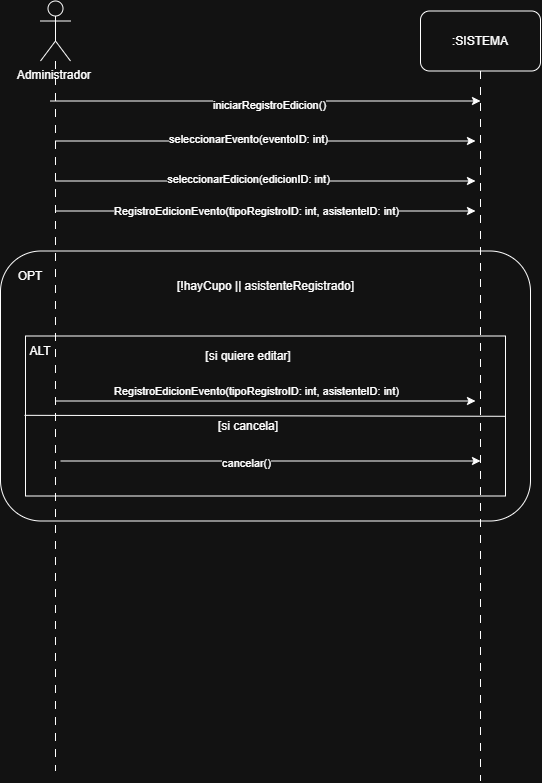

The diagram above was exported from draw.io. Its source (the exported page's mxGraphModel, read from the mxfile embedded in the PNG):
<mxGraphModel dx="1184" dy="620" grid="1" gridSize="10" guides="1" tooltips="1" connect="1" arrows="1" fold="1" page="1" pageScale="1" pageWidth="827" pageHeight="1169" math="0" shadow="0">
  <root>
    <mxCell id="0" />
    <mxCell id="1" parent="0" />
    <mxCell id="g9fz81MI5dauRlAZSf---26" parent="1" style="rounded=1;whiteSpace=wrap;html=1;" value="" vertex="1">
      <mxGeometry height="270" width="530" x="70" y="310" as="geometry" />
    </mxCell>
    <mxCell id="g9fz81MI5dauRlAZSf---1" parent="1" style="shape=umlActor;verticalLabelPosition=bottom;verticalAlign=top;html=1;outlineConnect=0;" value="Administrador&amp;nbsp;&lt;div&gt;&lt;br&gt;&lt;/div&gt;" vertex="1">
      <mxGeometry height="60" width="30" x="110" y="60" as="geometry" />
    </mxCell>
    <mxCell id="g9fz81MI5dauRlAZSf---2" parent="1" style="rounded=1;whiteSpace=wrap;html=1;" value=":SISTEMA" vertex="1">
      <mxGeometry height="60" width="120" x="490" y="70" as="geometry" />
    </mxCell>
    <mxCell id="g9fz81MI5dauRlAZSf---6" edge="1" parent="1" style="endArrow=classic;html=1;rounded=0;" value="">
      <mxGeometry height="50" relative="1" width="50" as="geometry">
        <mxPoint x="120" y="160" as="sourcePoint" />
        <mxPoint x="550" y="160" as="targetPoint" />
      </mxGeometry>
    </mxCell>
    <mxCell id="g9fz81MI5dauRlAZSf---7" connectable="0" parent="g9fz81MI5dauRlAZSf---6" style="edgeLabel;html=1;align=center;verticalAlign=middle;resizable=0;points=[];" value="iniciarRegistroEdicion()" vertex="1">
      <mxGeometry relative="1" x="0.019" y="-4" as="geometry">
        <mxPoint as="offset" />
      </mxGeometry>
    </mxCell>
    <mxCell id="g9fz81MI5dauRlAZSf---12" edge="1" parent="1" style="endArrow=classic;html=1;rounded=0;" value="">
      <mxGeometry height="50" relative="1" width="50" as="geometry">
        <mxPoint x="125" y="200" as="sourcePoint" />
        <mxPoint x="545" y="200" as="targetPoint" />
      </mxGeometry>
    </mxCell>
    <mxCell id="g9fz81MI5dauRlAZSf---13" connectable="0" parent="g9fz81MI5dauRlAZSf---12" style="edgeLabel;html=1;align=center;verticalAlign=middle;resizable=0;points=[];" value="seleccionarEvento(eventoID: int)" vertex="1">
      <mxGeometry relative="1" x="-0.0859" y="2" as="geometry">
        <mxPoint as="offset" />
      </mxGeometry>
    </mxCell>
    <mxCell id="g9fz81MI5dauRlAZSf---16" edge="1" parent="1" style="endArrow=classic;html=1;rounded=0;" value="">
      <mxGeometry height="50" relative="1" width="50" as="geometry">
        <mxPoint x="125" y="240" as="sourcePoint" />
        <mxPoint x="545" y="240" as="targetPoint" />
      </mxGeometry>
    </mxCell>
    <mxCell id="g9fz81MI5dauRlAZSf---17" connectable="0" parent="g9fz81MI5dauRlAZSf---16" style="edgeLabel;html=1;align=center;verticalAlign=middle;resizable=0;points=[];" value="seleccionarEdicion(edicionID: int)" vertex="1">
      <mxGeometry relative="1" x="-0.0859" y="2" as="geometry">
        <mxPoint as="offset" />
      </mxGeometry>
    </mxCell>
    <mxCell id="g9fz81MI5dauRlAZSf---21" edge="1" parent="1" style="endArrow=classic;html=1;rounded=0;" value="">
      <mxGeometry height="50" relative="1" width="50" as="geometry">
        <mxPoint x="125" y="270" as="sourcePoint" />
        <mxPoint x="545" y="270" as="targetPoint" />
      </mxGeometry>
    </mxCell>
    <mxCell id="g9fz81MI5dauRlAZSf---22" connectable="0" parent="g9fz81MI5dauRlAZSf---21" style="edgeLabel;html=1;align=center;verticalAlign=middle;resizable=0;points=[];" value="RegistroEdicionEvento(tipoRegistroID: int, asistenteID: int)" vertex="1">
      <mxGeometry relative="1" x="-0.0859" y="2" as="geometry">
        <mxPoint x="8" y="2" as="offset" />
      </mxGeometry>
    </mxCell>
    <mxCell id="g9fz81MI5dauRlAZSf---27" parent="1" style="text;html=1;whiteSpace=wrap;strokeColor=none;fillColor=none;align=center;verticalAlign=middle;rounded=0;" value="OPT" vertex="1">
      <mxGeometry height="30" width="60" x="70" y="320" as="geometry" />
    </mxCell>
    <mxCell id="g9fz81MI5dauRlAZSf---30" parent="1" style="text;html=1;whiteSpace=wrap;strokeColor=none;fillColor=none;align=center;verticalAlign=middle;rounded=0;" value="[!hayCupo || asistenteRegistrado]" vertex="1">
      <mxGeometry height="30" width="245" x="212.5" y="330" as="geometry" />
    </mxCell>
    <mxCell id="g9fz81MI5dauRlAZSf---57" parent="1" style="rounded=0;whiteSpace=wrap;html=1;" value="" vertex="1">
      <mxGeometry height="160" width="480" x="95" y="395" as="geometry" />
    </mxCell>
    <mxCell id="g9fz81MI5dauRlAZSf---58" parent="1" style="text;html=1;whiteSpace=wrap;strokeColor=none;fillColor=none;align=center;verticalAlign=middle;rounded=0;" value="ALT" vertex="1">
      <mxGeometry height="30" width="60" x="80" y="395" as="geometry" />
    </mxCell>
    <mxCell id="g9fz81MI5dauRlAZSf---59" parent="1" style="text;html=1;whiteSpace=wrap;strokeColor=none;fillColor=none;align=center;verticalAlign=middle;rounded=0;" value="[si quiere editar]" vertex="1">
      <mxGeometry height="30" width="100" x="267.5" y="400" as="geometry" />
    </mxCell>
    <mxCell id="g9fz81MI5dauRlAZSf---60" parent="1" style="text;html=1;whiteSpace=wrap;strokeColor=none;fillColor=none;align=center;verticalAlign=middle;rounded=0;" value="[si cancela]" vertex="1">
      <mxGeometry height="30" width="100" x="267.5" y="470" as="geometry" />
    </mxCell>
    <mxCell id="g9fz81MI5dauRlAZSf---3" edge="1" parent="1" source="g9fz81MI5dauRlAZSf---1" style="edgeStyle=orthogonalEdgeStyle;rounded=0;orthogonalLoop=1;jettySize=auto;html=1;endArrow=none;endFill=0;dashed=1;dashPattern=8 8;">
      <mxGeometry relative="1" as="geometry">
        <mxPoint x="125" y="830" as="targetPoint" />
      </mxGeometry>
    </mxCell>
    <mxCell id="g9fz81MI5dauRlAZSf---4" edge="1" parent="1" source="g9fz81MI5dauRlAZSf---2" style="edgeStyle=orthogonalEdgeStyle;rounded=0;orthogonalLoop=1;jettySize=auto;html=1;endArrow=none;endFill=0;dashed=1;dashPattern=8 8;">
      <mxGeometry relative="1" as="geometry">
        <mxPoint x="550" y="840" as="targetPoint" />
      </mxGeometry>
    </mxCell>
    <mxCell id="g9fz81MI5dauRlAZSf---64" edge="1" parent="1" style="endArrow=classic;html=1;rounded=0;" value="">
      <mxGeometry height="50" relative="1" width="50" as="geometry">
        <mxPoint x="125" y="460" as="sourcePoint" />
        <mxPoint x="545" y="460" as="targetPoint" />
      </mxGeometry>
    </mxCell>
    <mxCell id="g9fz81MI5dauRlAZSf---65" connectable="0" parent="g9fz81MI5dauRlAZSf---64" style="edgeLabel;html=1;align=center;verticalAlign=middle;resizable=0;points=[];" value="RegistroEdicionEvento(tipoRegistroID: int, asistenteID: int)" vertex="1">
      <mxGeometry relative="1" x="-0.0417" y="-5" as="geometry">
        <mxPoint x="-1" y="-15" as="offset" />
      </mxGeometry>
    </mxCell>
    <mxCell id="g9fz81MI5dauRlAZSf---68" edge="1" parent="1" style="endArrow=none;html=1;rounded=0;entryX=1.001;entryY=0.353;entryDx=0;entryDy=0;entryPerimeter=0;exitX=-0.001;exitY=0.347;exitDx=0;exitDy=0;exitPerimeter=0;" value="">
      <mxGeometry height="50" relative="1" width="50" as="geometry">
        <mxPoint x="94.03999999999999" y="474.33000000000004" as="sourcePoint" />
        <mxPoint x="575" y="475.2900000000001" as="targetPoint" />
      </mxGeometry>
    </mxCell>
    <mxCell id="g9fz81MI5dauRlAZSf---70" edge="1" parent="1" style="endArrow=classic;html=1;rounded=0;" value="">
      <mxGeometry height="50" relative="1" width="50" as="geometry">
        <mxPoint x="130" y="520" as="sourcePoint" />
        <mxPoint x="550" y="520" as="targetPoint" />
      </mxGeometry>
    </mxCell>
    <mxCell id="g9fz81MI5dauRlAZSf---72" connectable="0" parent="g9fz81MI5dauRlAZSf---70" style="edgeLabel;html=1;align=center;verticalAlign=middle;resizable=0;points=[];" value="cancelar()" vertex="1">
      <mxGeometry relative="1" x="-0.1168" y="-2" as="geometry">
        <mxPoint as="offset" />
      </mxGeometry>
    </mxCell>
  </root>
</mxGraphModel>